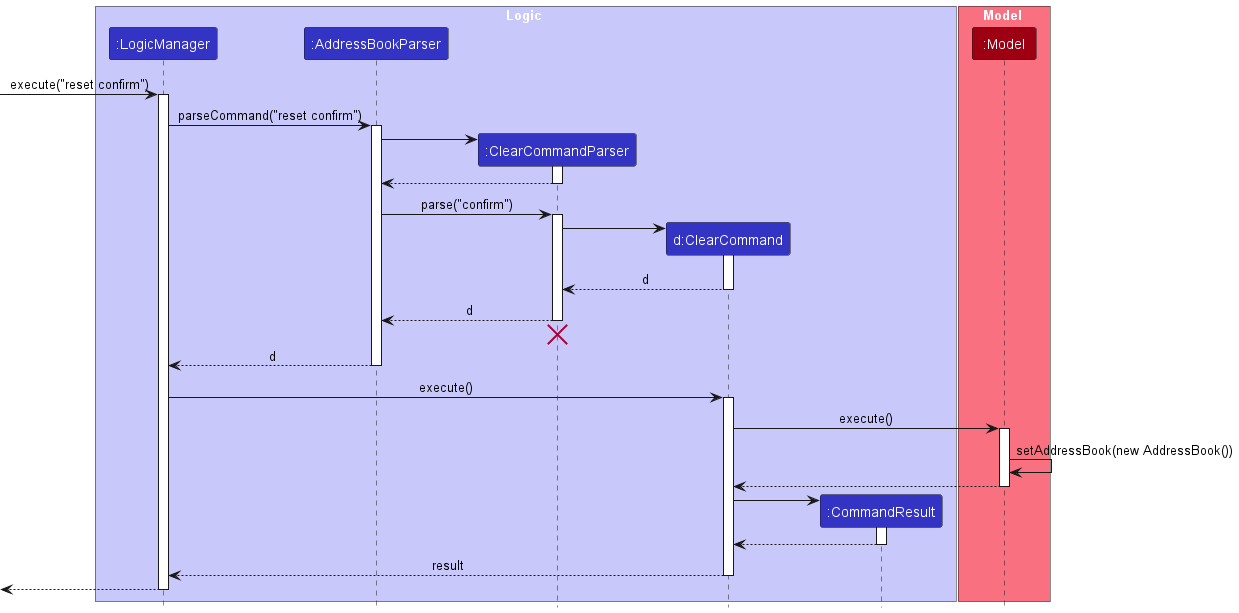

The diagram above was rendered by PlantUML. Its source (embedded in the PNG):
@startuml
!include style.puml
skinparam ArrowFontStyle plain

box Logic LOGIC_COLOR_T1
participant ":LogicManager" as LogicManager LOGIC_COLOR
participant ":AddressBookParser" as AddressBookParser LOGIC_COLOR
participant ":ClearCommandParser" as ClearCommandParser LOGIC_COLOR
participant "d:ClearCommand" as ClearCommand LOGIC_COLOR
participant ":CommandResult" as CommandResult LOGIC_COLOR
end box

box Model MODEL_COLOR_T1
participant ":Model" as Model MODEL_COLOR
end box

[-> LogicManager : execute("reset confirm")
activate LogicManager

LogicManager -> AddressBookParser : parseCommand("reset confirm")
activate AddressBookParser

create ClearCommandParser
AddressBookParser -> ClearCommandParser
activate ClearCommandParser

ClearCommandParser --> AddressBookParser
deactivate ClearCommandParser

AddressBookParser -> ClearCommandParser : parse("confirm")
activate ClearCommandParser

create ClearCommand
ClearCommandParser -> ClearCommand
activate ClearCommand

ClearCommand --> ClearCommandParser : d
deactivate ClearCommand

ClearCommandParser --> AddressBookParser : d
deactivate ClearCommandParser
'Hidden arrow to position the destroy marker below the end of the activation bar.
ClearCommandParser -[hidden]-> AddressBookParser
destroy ClearCommandParser

AddressBookParser --> LogicManager : d
deactivate AddressBookParser

LogicManager -> ClearCommand : execute()
activate ClearCommand

ClearCommand -> Model : execute()
activate Model

Model -> Model : setAddressBook(new AddressBook())
Model --> ClearCommand
deactivate Model

create CommandResult
ClearCommand -> CommandResult
activate CommandResult

CommandResult --> ClearCommand
deactivate CommandResult

ClearCommand --> LogicManager : result
deactivate ClearCommand

[<--LogicManager
deactivate LogicManager
@enduml